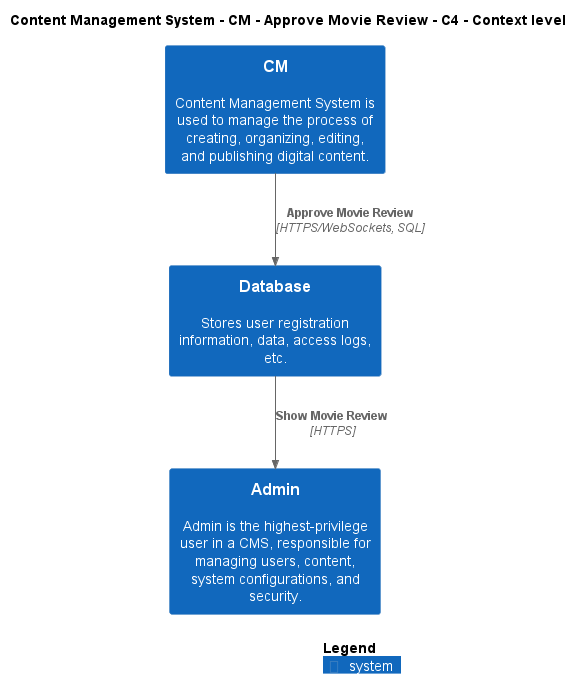

The diagram above was rendered by PlantUML. Its source (embedded in the PNG):
@startuml
!include ..\..\..\..\..\.c4s\C4_Context.puml

AddElementTag("c4interflow:lifecycle:new", $bgColor=green, $fontColor=#ffffff, $borderColor=green, $shadowing="False")
AddElementTag("c4interflow:lifecycle:changed", $bgColor=orange, $fontColor=#ffffff, $borderColor=orange, $shadowing="False")
AddElementTag("c4interflow:lifecycle:removed", $bgColor=red, $fontColor=#ffffff, $borderColor=red, $shadowing="False")

AddRelTag("c4interflow:lifecycle:new", $textColor=green, $lineColor=green)
AddRelTag("c4interflow:lifecycle:changed", $textColor=orange, $lineColor=orange)
AddRelTag("c4interflow:lifecycle:removed", $textColor=red, $lineColor=red)

SHOW_PERSON_PORTRAIT()
LAYOUT_TOP_DOWN()

skinparam linetype polyline

title Content Management System - CM - Approve Movie Review - C4 - Context level

System(ContentManagementSystem.SoftwareSystems.CM, "CM", "Content Management System is used to manage the process of creating, organizing, editing, and publishing digital content.")
System(ContentManagementSystem.SoftwareSystems.Database, "Database", "Stores user registration information, data, access logs, etc.")
System(ContentManagementSystem.SoftwareSystems.Admin, "Admin", "Admin is the highest-privilege user in a CMS, responsible for managing users, content, system configurations, and security.")

Rel(ContentManagementSystem.SoftwareSystems.CM, ContentManagementSystem.SoftwareSystems.Database, "Approve Movie Review", "HTTPS/WebSockets, SQL", $tags="protocol:https/websockets, sql")
Rel(ContentManagementSystem.SoftwareSystems.Database, ContentManagementSystem.SoftwareSystems.Admin, "Show Movie Review", "HTTPS", $tags="protocol:https")


SHOW_LEGEND()
@enduml